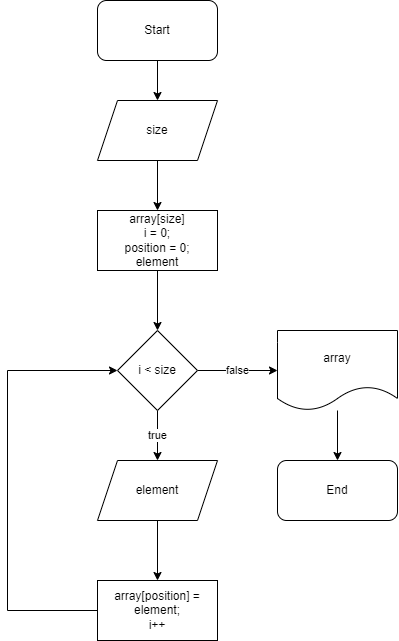

The diagram above was exported from draw.io. Its source (the exported page's mxGraphModel, read from the mxfile embedded in the PNG):
<mxGraphModel dx="544" dy="1018" grid="1" gridSize="10" guides="1" tooltips="1" connect="1" arrows="1" fold="1" page="1" pageScale="1" pageWidth="827" pageHeight="1169" math="0" shadow="0">
  <root>
    <mxCell id="0" />
    <mxCell id="1" parent="0" />
    <mxCell id="iQrKuMAe79V1x50ybujo-10" value="" style="edgeStyle=orthogonalEdgeStyle;rounded=0;orthogonalLoop=1;jettySize=auto;html=1;" edge="1" parent="1" source="iQrKuMAe79V1x50ybujo-1" target="iQrKuMAe79V1x50ybujo-3">
      <mxGeometry relative="1" as="geometry" />
    </mxCell>
    <mxCell id="iQrKuMAe79V1x50ybujo-1" value="Start" style="rounded=1;whiteSpace=wrap;html=1;" vertex="1" parent="1">
      <mxGeometry x="190" width="120" height="60" as="geometry" />
    </mxCell>
    <mxCell id="iQrKuMAe79V1x50ybujo-11" value="" style="edgeStyle=orthogonalEdgeStyle;rounded=0;orthogonalLoop=1;jettySize=auto;html=1;" edge="1" parent="1" source="iQrKuMAe79V1x50ybujo-3" target="iQrKuMAe79V1x50ybujo-4">
      <mxGeometry relative="1" as="geometry" />
    </mxCell>
    <mxCell id="iQrKuMAe79V1x50ybujo-3" value="size" style="shape=parallelogram;perimeter=parallelogramPerimeter;whiteSpace=wrap;html=1;fixedSize=1;" vertex="1" parent="1">
      <mxGeometry x="190" y="100" width="120" height="60" as="geometry" />
    </mxCell>
    <mxCell id="iQrKuMAe79V1x50ybujo-12" value="" style="edgeStyle=orthogonalEdgeStyle;rounded=0;orthogonalLoop=1;jettySize=auto;html=1;" edge="1" parent="1" source="iQrKuMAe79V1x50ybujo-4" target="iQrKuMAe79V1x50ybujo-5">
      <mxGeometry relative="1" as="geometry" />
    </mxCell>
    <mxCell id="iQrKuMAe79V1x50ybujo-4" value="array[size]&lt;br&gt;i = 0;&lt;br&gt;position = 0;&lt;br&gt;element" style="rounded=0;whiteSpace=wrap;html=1;" vertex="1" parent="1">
      <mxGeometry x="190" y="210" width="120" height="60" as="geometry" />
    </mxCell>
    <mxCell id="iQrKuMAe79V1x50ybujo-13" value="true" style="edgeStyle=orthogonalEdgeStyle;rounded=0;orthogonalLoop=1;jettySize=auto;html=1;" edge="1" parent="1" source="iQrKuMAe79V1x50ybujo-5" target="iQrKuMAe79V1x50ybujo-6">
      <mxGeometry relative="1" as="geometry" />
    </mxCell>
    <mxCell id="iQrKuMAe79V1x50ybujo-16" value="false" style="edgeStyle=orthogonalEdgeStyle;rounded=0;orthogonalLoop=1;jettySize=auto;html=1;" edge="1" parent="1" source="iQrKuMAe79V1x50ybujo-5" target="iQrKuMAe79V1x50ybujo-8">
      <mxGeometry relative="1" as="geometry" />
    </mxCell>
    <mxCell id="iQrKuMAe79V1x50ybujo-5" value="i &amp;lt; size" style="rhombus;whiteSpace=wrap;html=1;" vertex="1" parent="1">
      <mxGeometry x="210" y="330" width="80" height="80" as="geometry" />
    </mxCell>
    <mxCell id="iQrKuMAe79V1x50ybujo-14" value="" style="edgeStyle=orthogonalEdgeStyle;rounded=0;orthogonalLoop=1;jettySize=auto;html=1;" edge="1" parent="1" source="iQrKuMAe79V1x50ybujo-6" target="iQrKuMAe79V1x50ybujo-7">
      <mxGeometry relative="1" as="geometry" />
    </mxCell>
    <mxCell id="iQrKuMAe79V1x50ybujo-6" value="element" style="shape=parallelogram;perimeter=parallelogramPerimeter;whiteSpace=wrap;html=1;fixedSize=1;" vertex="1" parent="1">
      <mxGeometry x="190" y="460" width="120" height="60" as="geometry" />
    </mxCell>
    <mxCell id="iQrKuMAe79V1x50ybujo-15" style="edgeStyle=orthogonalEdgeStyle;rounded=0;orthogonalLoop=1;jettySize=auto;html=1;entryX=0;entryY=0.5;entryDx=0;entryDy=0;" edge="1" parent="1" source="iQrKuMAe79V1x50ybujo-7" target="iQrKuMAe79V1x50ybujo-5">
      <mxGeometry relative="1" as="geometry">
        <Array as="points">
          <mxPoint x="100" y="610" />
          <mxPoint x="100" y="370" />
        </Array>
      </mxGeometry>
    </mxCell>
    <mxCell id="iQrKuMAe79V1x50ybujo-7" value="array[position] = element;&lt;br&gt;i++" style="rounded=0;whiteSpace=wrap;html=1;" vertex="1" parent="1">
      <mxGeometry x="190" y="580" width="120" height="60" as="geometry" />
    </mxCell>
    <mxCell id="iQrKuMAe79V1x50ybujo-18" style="edgeStyle=orthogonalEdgeStyle;rounded=0;orthogonalLoop=1;jettySize=auto;html=1;" edge="1" parent="1" source="iQrKuMAe79V1x50ybujo-8" target="iQrKuMAe79V1x50ybujo-9">
      <mxGeometry relative="1" as="geometry" />
    </mxCell>
    <mxCell id="iQrKuMAe79V1x50ybujo-8" value="array" style="shape=document;whiteSpace=wrap;html=1;boundedLbl=1;" vertex="1" parent="1">
      <mxGeometry x="370" y="330" width="120" height="80" as="geometry" />
    </mxCell>
    <mxCell id="iQrKuMAe79V1x50ybujo-9" value="End" style="rounded=1;whiteSpace=wrap;html=1;" vertex="1" parent="1">
      <mxGeometry x="370" y="460" width="120" height="60" as="geometry" />
    </mxCell>
  </root>
</mxGraphModel>